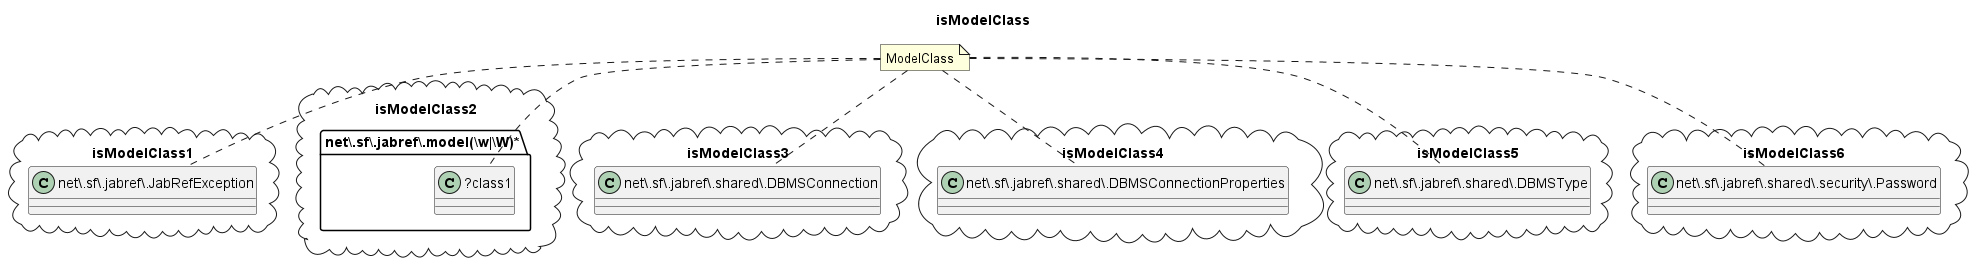

The diagram above was rendered by PlantUML. Its source (embedded in the PNG):
@startuml isModelClass
title isModelClass
package isModelClass1 <<Cloud>> {
class "net\\.sf\\.jabref\\.JabRefException" as class {
}
}
package isModelClass2 <<Cloud>> {
folder "net\\.sf\\.jabref\\.model(\\w|\\W)*" as package {
class "?class1" as class1 {
}
}
}
package isModelClass3 <<Cloud>> {
class "net\\.sf\\.jabref\\.shared\\.DBMSConnection" as class2 {
}
}
package isModelClass4 <<Cloud>> {
class "net\\.sf\\.jabref\\.shared\\.DBMSConnectionProperties" as class3 {
}
}
package isModelClass5 <<Cloud>> {
class "net\\.sf\\.jabref\\.shared\\.DBMSType" as class4 {
}
}
package isModelClass6 <<Cloud>> {
class "net\\.sf\\.jabref\\.shared\\.security\\.Password" as class5 {
}
}
note "ModelClass" as ModelClass
ModelClass .. class
ModelClass .. class1
ModelClass .. class2
ModelClass .. class3
ModelClass .. class4
ModelClass .. class5
@enduml